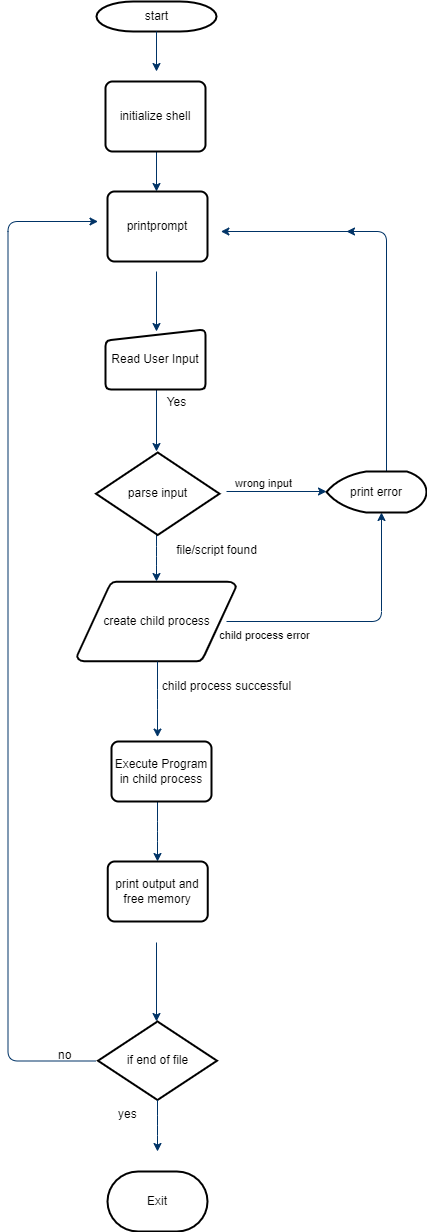

The diagram above was exported from draw.io. Its source (the exported page's mxGraphModel, read from the mxfile embedded in the PNG):
<mxGraphModel dx="910" dy="547" grid="1" gridSize="10" guides="1" tooltips="1" connect="1" arrows="1" fold="1" page="1" pageScale="1" pageWidth="1169" pageHeight="827" background="none" math="0" shadow="0">
  <root>
    <mxCell id="0" />
    <mxCell id="1" parent="0" />
    <mxCell id="2" value="start" style="shape=mxgraph.flowchart.terminator;strokeWidth=2;gradientColor=none;gradientDirection=north;fontStyle=0;html=1;" parent="1" vertex="1">
      <mxGeometry x="260" y="60" width="120" height="30" as="geometry" />
    </mxCell>
    <mxCell id="7" style="fontStyle=1;strokeColor=#003366;strokeWidth=1;html=1;" parent="1" source="2" edge="1">
      <mxGeometry relative="1" as="geometry">
        <mxPoint x="320" y="130" as="targetPoint" />
      </mxGeometry>
    </mxCell>
    <mxCell id="8" style="fontStyle=1;strokeColor=#003366;strokeWidth=1;html=1;" parent="1" edge="1">
      <mxGeometry relative="1" as="geometry">
        <mxPoint x="320" y="210" as="sourcePoint" />
        <mxPoint x="320" y="250" as="targetPoint" />
      </mxGeometry>
    </mxCell>
    <mxCell id="9" style="entryX=0.5;entryY=0;entryPerimeter=0;fontStyle=1;strokeColor=#003366;strokeWidth=1;html=1;" parent="1" edge="1">
      <mxGeometry relative="1" as="geometry">
        <mxPoint x="320" y="330" as="sourcePoint" />
        <mxPoint x="320" y="390" as="targetPoint" />
      </mxGeometry>
    </mxCell>
    <mxCell id="12" value="" style="edgeStyle=elbowEdgeStyle;elbow=horizontal;fontColor=#001933;fontStyle=1;strokeColor=#003366;strokeWidth=1;html=1;" parent="1" edge="1">
      <mxGeometry width="100" height="100" as="geometry">
        <mxPoint x="320" y="447" as="sourcePoint" />
        <mxPoint x="320" y="510" as="targetPoint" />
      </mxGeometry>
    </mxCell>
    <mxCell id="13" value="&lt;div&gt;create child process&lt;/div&gt;" style="shape=mxgraph.flowchart.data;strokeWidth=2;gradientColor=none;gradientDirection=north;fontStyle=0;html=1;" parent="1" vertex="1">
      <mxGeometry x="240.5" y="640" width="159" height="80" as="geometry" />
    </mxCell>
    <mxCell id="14" value="Yes" style="text;fontStyle=0;html=1;strokeColor=none;gradientColor=none;fillColor=none;strokeWidth=2;align=center;" parent="1" vertex="1">
      <mxGeometry x="320" y="447" width="40" height="26" as="geometry" />
    </mxCell>
    <mxCell id="16" value="" style="edgeStyle=elbowEdgeStyle;elbow=horizontal;fontStyle=1;strokeColor=#003366;strokeWidth=1;html=1;" parent="1" source="sMaBfisqRKEWgDWcpPmy-73" edge="1">
      <mxGeometry x="-5" width="100" height="100" as="geometry">
        <mxPoint x="379.395" y="550" as="sourcePoint" />
        <mxPoint x="510" y="290" as="targetPoint" />
        <Array as="points">
          <mxPoint x="550" y="330" />
        </Array>
      </mxGeometry>
    </mxCell>
    <mxCell id="17" value="" style="edgeStyle=elbowEdgeStyle;elbow=horizontal;fontStyle=1;strokeColor=#003366;strokeWidth=1;html=1;" parent="1" target="13" edge="1">
      <mxGeometry width="100" height="100" as="geometry">
        <mxPoint x="320" y="590" as="sourcePoint" />
        <mxPoint x="100" as="targetPoint" />
      </mxGeometry>
    </mxCell>
    <mxCell id="21" value="" style="edgeStyle=elbowEdgeStyle;elbow=horizontal;entryX=0.5;entryY=0.195;entryPerimeter=0;fontStyle=1;strokeColor=#003366;strokeWidth=1;html=1;" parent="1" source="13" edge="1">
      <mxGeometry width="100" height="100" as="geometry">
        <mxPoint y="100" as="sourcePoint" />
        <mxPoint x="321" y="795.5999999999999" as="targetPoint" />
      </mxGeometry>
    </mxCell>
    <mxCell id="23" value="" style="edgeStyle=elbowEdgeStyle;elbow=horizontal;exitX=0.5;exitY=1;exitPerimeter=0;fontStyle=1;strokeColor=#003366;strokeWidth=1;html=1;" parent="1" edge="1">
      <mxGeometry width="100" height="100" as="geometry">
        <mxPoint x="321" y="860" as="sourcePoint" />
        <mxPoint x="321" y="920" as="targetPoint" />
      </mxGeometry>
    </mxCell>
    <mxCell id="24" value="if end of file" style="shape=mxgraph.flowchart.decision;strokeWidth=2;gradientColor=none;gradientDirection=north;fontStyle=0;html=1;" parent="1" vertex="1">
      <mxGeometry x="261.5" y="1080" width="119" height="78.5" as="geometry" />
    </mxCell>
    <mxCell id="25" value="" style="edgeStyle=elbowEdgeStyle;elbow=horizontal;exitX=0.5;exitY=0.9;exitPerimeter=0;fontStyle=1;strokeColor=#003366;strokeWidth=1;html=1;" parent="1" target="24" edge="1">
      <mxGeometry width="100" height="100" as="geometry">
        <mxPoint x="320" y="1001" as="sourcePoint" />
        <mxPoint x="100" as="targetPoint" />
      </mxGeometry>
    </mxCell>
    <mxCell id="26" value="" style="edgeStyle=elbowEdgeStyle;elbow=horizontal;fontStyle=1;strokeColor=#003366;strokeWidth=1;html=1;exitX=1;exitY=0.75;exitDx=0;exitDy=0;" parent="1" source="46" edge="1">
      <mxGeometry x="14" y="-139" width="100" height="100" as="geometry">
        <mxPoint x="256" y="990.5" as="sourcePoint" />
        <mxPoint x="261.5" y="280" as="targetPoint" />
        <Array as="points">
          <mxPoint x="171.5" y="711" />
        </Array>
      </mxGeometry>
    </mxCell>
    <mxCell id="27" value="yes" style="text;fontStyle=0;html=1;strokeColor=none;gradientColor=none;fillColor=none;strokeWidth=2;" parent="1" vertex="1">
      <mxGeometry x="280" y="1158.5" width="40" height="26" as="geometry" />
    </mxCell>
    <mxCell id="30" value="" style="edgeStyle=elbowEdgeStyle;elbow=horizontal;exitX=0.5;exitY=1;exitPerimeter=0;fontStyle=1;strokeColor=#003366;strokeWidth=1;html=1;" parent="1" source="24" edge="1">
      <mxGeometry width="100" height="100" as="geometry">
        <mxPoint y="100" as="sourcePoint" />
        <mxPoint x="321" y="1210" as="targetPoint" />
      </mxGeometry>
    </mxCell>
    <mxCell id="46" value="no" style="text;fontStyle=0;html=1;strokeColor=none;gradientColor=none;fillColor=none;strokeWidth=2;" parent="1" vertex="1">
      <mxGeometry x="219.5" y="1100" width="40" height="26" as="geometry" />
    </mxCell>
    <mxCell id="52" value="" style="edgeStyle=elbowEdgeStyle;elbow=horizontal;entryX=0.905;entryY=0.5;entryPerimeter=0;fontStyle=1;strokeColor=#003366;strokeWidth=1;html=1;" parent="1" edge="1">
      <mxGeometry width="100" height="100" as="geometry">
        <mxPoint x="530" y="290" as="sourcePoint" />
        <mxPoint x="384.395" y="290" as="targetPoint" />
        <Array as="points">
          <mxPoint x="545" y="300" />
        </Array>
      </mxGeometry>
    </mxCell>
    <mxCell id="sMaBfisqRKEWgDWcpPmy-55" value="initialize shell" style="rounded=1;whiteSpace=wrap;html=1;absoluteArcSize=1;arcSize=14;strokeWidth=2;" vertex="1" parent="1">
      <mxGeometry x="269" y="140" width="100" height="70" as="geometry" />
    </mxCell>
    <mxCell id="sMaBfisqRKEWgDWcpPmy-56" value="printprompt" style="rounded=1;whiteSpace=wrap;html=1;absoluteArcSize=1;arcSize=14;strokeWidth=2;" vertex="1" parent="1">
      <mxGeometry x="271" y="250" width="100" height="70" as="geometry" />
    </mxCell>
    <mxCell id="sMaBfisqRKEWgDWcpPmy-60" value="parse input" style="shape=mxgraph.flowchart.decision;strokeWidth=2;gradientColor=none;gradientDirection=north;fontStyle=0;html=1;" vertex="1" parent="1">
      <mxGeometry x="259.5" y="511" width="123.5" height="82.5" as="geometry" />
    </mxCell>
    <mxCell id="sMaBfisqRKEWgDWcpPmy-63" value="file/script found" style="text;html=1;align=center;verticalAlign=middle;resizable=0;points=[];autosize=1;strokeColor=none;fillColor=none;" vertex="1" parent="1">
      <mxGeometry x="330" y="593.5" width="100" height="30" as="geometry" />
    </mxCell>
    <mxCell id="sMaBfisqRKEWgDWcpPmy-66" value="child process successful" style="text;html=1;align=center;verticalAlign=middle;resizable=0;points=[];autosize=1;strokeColor=none;fillColor=none;" vertex="1" parent="1">
      <mxGeometry x="315" y="730" width="150" height="30" as="geometry" />
    </mxCell>
    <mxCell id="sMaBfisqRKEWgDWcpPmy-67" value="Execute Program&lt;br&gt;in child process" style="rounded=1;whiteSpace=wrap;html=1;absoluteArcSize=1;arcSize=14;strokeWidth=2;" vertex="1" parent="1">
      <mxGeometry x="275" y="800" width="100" height="60" as="geometry" />
    </mxCell>
    <mxCell id="sMaBfisqRKEWgDWcpPmy-68" value="print output and free memory" style="rounded=1;whiteSpace=wrap;html=1;absoluteArcSize=1;arcSize=14;strokeWidth=2;" vertex="1" parent="1">
      <mxGeometry x="271.25" y="920" width="100" height="60" as="geometry" />
    </mxCell>
    <mxCell id="sMaBfisqRKEWgDWcpPmy-69" value="Exit" style="strokeWidth=2;html=1;shape=mxgraph.flowchart.terminator;whiteSpace=wrap;" vertex="1" parent="1">
      <mxGeometry x="271" y="1230" width="100" height="60" as="geometry" />
    </mxCell>
    <mxCell id="sMaBfisqRKEWgDWcpPmy-70" value="Read User Input" style="html=1;strokeWidth=2;shape=manualInput;whiteSpace=wrap;rounded=1;size=11;arcSize=11;" vertex="1" parent="1">
      <mxGeometry x="269" y="388" width="100" height="60" as="geometry" />
    </mxCell>
    <mxCell id="sMaBfisqRKEWgDWcpPmy-74" value="" style="edgeStyle=elbowEdgeStyle;elbow=horizontal;fontStyle=1;strokeColor=#003366;strokeWidth=1;html=1;" edge="1" parent="1" target="sMaBfisqRKEWgDWcpPmy-73">
      <mxGeometry x="-5" y="-1" width="100" height="100" as="geometry">
        <mxPoint x="390" y="680" as="sourcePoint" />
        <mxPoint x="545" y="510" as="targetPoint" />
        <Array as="points">
          <mxPoint x="545" y="639" />
        </Array>
      </mxGeometry>
    </mxCell>
    <mxCell id="sMaBfisqRKEWgDWcpPmy-75" value="child process error" style="edgeLabel;html=1;align=center;verticalAlign=middle;resizable=0;points=[];" vertex="1" connectable="0" parent="sMaBfisqRKEWgDWcpPmy-74">
      <mxGeometry relative="1" as="geometry">
        <mxPoint x="-95" y="13" as="offset" />
      </mxGeometry>
    </mxCell>
    <mxCell id="sMaBfisqRKEWgDWcpPmy-76" value="" style="edgeStyle=elbowEdgeStyle;elbow=horizontal;fontStyle=1;strokeColor=#003366;strokeWidth=1;html=1;" edge="1" parent="1" target="sMaBfisqRKEWgDWcpPmy-73">
      <mxGeometry x="-5" width="100" height="100" as="geometry">
        <mxPoint x="390" y="550" as="sourcePoint" />
        <mxPoint x="545" y="310" as="targetPoint" />
        <Array as="points">
          <mxPoint x="490" y="530" />
        </Array>
      </mxGeometry>
    </mxCell>
    <mxCell id="sMaBfisqRKEWgDWcpPmy-77" value="wrong input" style="edgeLabel;html=1;align=center;verticalAlign=middle;resizable=0;points=[];" vertex="1" connectable="0" parent="sMaBfisqRKEWgDWcpPmy-76">
      <mxGeometry relative="1" as="geometry">
        <mxPoint x="-14" y="-9" as="offset" />
      </mxGeometry>
    </mxCell>
    <mxCell id="sMaBfisqRKEWgDWcpPmy-73" value="print error" style="strokeWidth=2;html=1;shape=mxgraph.flowchart.display;whiteSpace=wrap;" vertex="1" parent="1">
      <mxGeometry x="490" y="530" width="100" height="41" as="geometry" />
    </mxCell>
  </root>
</mxGraphModel>